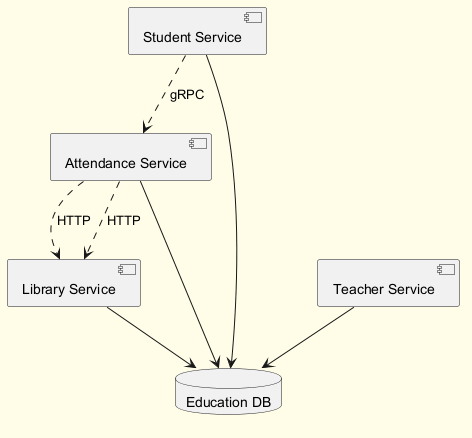

The diagram above was rendered by PlantUML. Its source (embedded in the PNG):
@startuml
skinparam backgroundColor #FFFDE7
skinparam classBackgroundColor #FFF9C4
skinparam classBorderColor #F57F17
component "Library Service" as C_LibraryService
component "Attendance Service" as C_AttendanceService
component "Teacher Service" as C_TeacherService
component "Student Service" as C_StudentService
database "Education DB" as DB_education
C_LibraryService --> DB_education
C_AttendanceService --> DB_education
C_TeacherService --> DB_education
C_StudentService --> DB_education
C_StudentService ..> C_AttendanceService : gRPC
C_AttendanceService ..> C_LibraryService : HTTP
C_AttendanceService ..> C_LibraryService : HTTP
@enduml